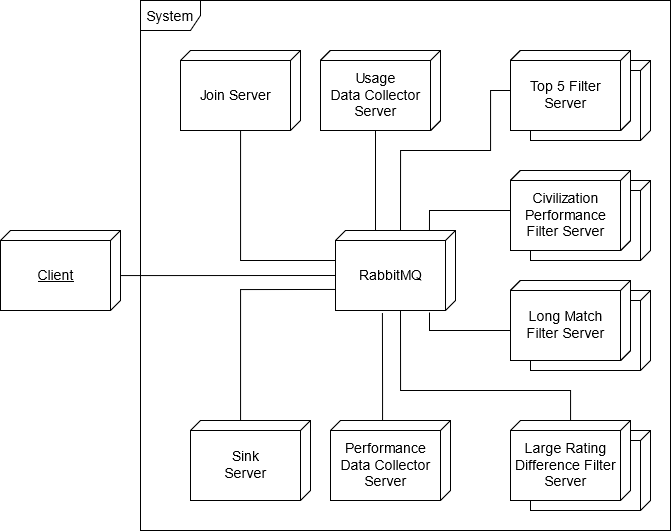

The diagram above was exported from draw.io. Its source (the exported page's mxGraphModel, read from the mxfile embedded in the PNG):
<mxGraphModel dx="1221" dy="664" grid="1" gridSize="10" guides="1" tooltips="1" connect="1" arrows="1" fold="1" page="1" pageScale="1" pageWidth="850" pageHeight="1100" math="0" shadow="0">
  <root>
    <mxCell id="0" />
    <mxCell id="1" parent="0" />
    <mxCell id="kFtSbwhtRL3FSOrJ8KP6-25" value="System" style="shape=umlFrame;whiteSpace=wrap;html=1;fontSize=14;align=center;verticalAlign=middle;" vertex="1" parent="1">
      <mxGeometry x="200" y="30" width="530" height="530" as="geometry" />
    </mxCell>
    <mxCell id="kFtSbwhtRL3FSOrJ8KP6-13" value="" style="verticalAlign=middle;align=center;spacingTop=8;spacingLeft=2;spacingRight=12;shape=cube;size=10;direction=south;fontStyle=4;html=1;fontSize=14;" vertex="1" parent="1">
      <mxGeometry x="590" y="460" width="120" height="80" as="geometry" />
    </mxCell>
    <mxCell id="kFtSbwhtRL3FSOrJ8KP6-12" value="" style="verticalAlign=middle;align=center;spacingTop=8;spacingLeft=2;spacingRight=12;shape=cube;size=10;direction=south;fontStyle=4;html=1;fontSize=14;" vertex="1" parent="1">
      <mxGeometry x="590" y="320" width="120" height="80" as="geometry" />
    </mxCell>
    <mxCell id="kFtSbwhtRL3FSOrJ8KP6-11" value="" style="verticalAlign=middle;align=center;spacingTop=8;spacingLeft=2;spacingRight=12;shape=cube;size=10;direction=south;fontStyle=4;html=1;fontSize=14;" vertex="1" parent="1">
      <mxGeometry x="590" y="210" width="120" height="80" as="geometry" />
    </mxCell>
    <mxCell id="kFtSbwhtRL3FSOrJ8KP6-4" value="" style="verticalAlign=middle;align=center;spacingTop=8;spacingLeft=2;spacingRight=12;shape=cube;size=10;direction=south;fontStyle=4;html=1;fontSize=14;" vertex="1" parent="1">
      <mxGeometry x="590" y="90" width="120" height="80" as="geometry" />
    </mxCell>
    <mxCell id="kFtSbwhtRL3FSOrJ8KP6-29" style="edgeStyle=orthogonalEdgeStyle;rounded=0;orthogonalLoop=1;jettySize=auto;html=1;exitX=0;exitY=0;exitDx=0;exitDy=55;exitPerimeter=0;entryX=0;entryY=0;entryDx=80;entryDy=65;entryPerimeter=0;fontSize=14;endArrow=none;endFill=0;" edge="1" parent="1" source="kFtSbwhtRL3FSOrJ8KP6-1" target="kFtSbwhtRL3FSOrJ8KP6-10">
      <mxGeometry relative="1" as="geometry">
        <Array as="points">
          <mxPoint x="435" y="260" />
        </Array>
      </mxGeometry>
    </mxCell>
    <mxCell id="kFtSbwhtRL3FSOrJ8KP6-1" value="RabbitMQ" style="verticalAlign=middle;align=center;spacingTop=8;spacingLeft=2;spacingRight=12;shape=cube;size=10;direction=south;fontStyle=0;html=1;fontSize=14;" vertex="1" parent="1">
      <mxGeometry x="395" y="260" width="120" height="80" as="geometry" />
    </mxCell>
    <mxCell id="kFtSbwhtRL3FSOrJ8KP6-30" style="edgeStyle=orthogonalEdgeStyle;rounded=0;orthogonalLoop=1;jettySize=auto;html=1;fontSize=14;endArrow=none;endFill=0;" edge="1" parent="1" source="kFtSbwhtRL3FSOrJ8KP6-2">
      <mxGeometry relative="1" as="geometry">
        <mxPoint x="395" y="290" as="targetPoint" />
        <Array as="points">
          <mxPoint x="300" y="290" />
          <mxPoint x="395" y="290" />
        </Array>
      </mxGeometry>
    </mxCell>
    <mxCell id="kFtSbwhtRL3FSOrJ8KP6-2" value="Join Server" style="verticalAlign=middle;align=center;spacingTop=8;spacingLeft=2;spacingRight=12;shape=cube;size=10;direction=south;fontStyle=0;html=1;fontSize=14;" vertex="1" parent="1">
      <mxGeometry x="240" y="80" width="120" height="80" as="geometry" />
    </mxCell>
    <mxCell id="kFtSbwhtRL3FSOrJ8KP6-14" style="edgeStyle=orthogonalEdgeStyle;rounded=0;orthogonalLoop=1;jettySize=auto;html=1;entryX=0;entryY=0;entryDx=0;entryDy=55;entryPerimeter=0;fontSize=14;endArrow=none;endFill=0;" edge="1" parent="1" source="kFtSbwhtRL3FSOrJ8KP6-3" target="kFtSbwhtRL3FSOrJ8KP6-1">
      <mxGeometry relative="1" as="geometry">
        <Array as="points">
          <mxPoint x="550" y="120" />
          <mxPoint x="550" y="180" />
          <mxPoint x="460" y="180" />
        </Array>
      </mxGeometry>
    </mxCell>
    <mxCell id="kFtSbwhtRL3FSOrJ8KP6-3" value="&lt;div&gt;Top 5 Filter&lt;/div&gt;&lt;div&gt;Server&lt;br&gt;&lt;/div&gt;" style="verticalAlign=middle;align=center;spacingTop=8;spacingLeft=2;spacingRight=12;shape=cube;size=10;direction=south;fontStyle=4;html=1;fontSize=14;" vertex="1" parent="1">
      <mxGeometry x="570" y="80" width="120" height="80" as="geometry" />
    </mxCell>
    <mxCell id="kFtSbwhtRL3FSOrJ8KP6-23" style="edgeStyle=orthogonalEdgeStyle;rounded=0;orthogonalLoop=1;jettySize=auto;html=1;entryX=0.001;entryY=0.217;entryDx=0;entryDy=0;entryPerimeter=0;fontSize=14;endArrow=none;endFill=0;" edge="1" parent="1" source="kFtSbwhtRL3FSOrJ8KP6-5" target="kFtSbwhtRL3FSOrJ8KP6-1">
      <mxGeometry relative="1" as="geometry" />
    </mxCell>
    <mxCell id="kFtSbwhtRL3FSOrJ8KP6-5" value="&lt;div&gt;Civilization&lt;/div&gt;&lt;div&gt;Performance&lt;/div&gt;&lt;div&gt;Filter Server&lt;br&gt;&lt;/div&gt;" style="verticalAlign=middle;align=center;spacingTop=8;spacingLeft=2;spacingRight=12;shape=cube;size=10;direction=south;fontStyle=4;html=1;fontSize=14;" vertex="1" parent="1">
      <mxGeometry x="570" y="200" width="120" height="80" as="geometry" />
    </mxCell>
    <mxCell id="kFtSbwhtRL3FSOrJ8KP6-24" style="edgeStyle=orthogonalEdgeStyle;rounded=0;orthogonalLoop=1;jettySize=auto;html=1;fontSize=14;endArrow=none;endFill=0;" edge="1" parent="1" source="kFtSbwhtRL3FSOrJ8KP6-6">
      <mxGeometry relative="1" as="geometry">
        <mxPoint x="489" y="342" as="targetPoint" />
        <Array as="points">
          <mxPoint x="489" y="360" />
        </Array>
      </mxGeometry>
    </mxCell>
    <mxCell id="kFtSbwhtRL3FSOrJ8KP6-6" value="&lt;div&gt;Long Match&lt;/div&gt;&lt;div&gt;Filter Server&lt;br&gt;&lt;/div&gt;" style="verticalAlign=middle;align=center;spacingTop=8;spacingLeft=2;spacingRight=12;shape=cube;size=10;direction=south;fontStyle=4;html=1;fontSize=14;" vertex="1" parent="1">
      <mxGeometry x="570" y="310" width="120" height="80" as="geometry" />
    </mxCell>
    <mxCell id="kFtSbwhtRL3FSOrJ8KP6-17" style="edgeStyle=orthogonalEdgeStyle;rounded=0;orthogonalLoop=1;jettySize=auto;html=1;fontSize=14;endArrow=none;endFill=0;" edge="1" parent="1" source="kFtSbwhtRL3FSOrJ8KP6-7">
      <mxGeometry relative="1" as="geometry">
        <mxPoint x="460" y="340" as="targetPoint" />
        <Array as="points">
          <mxPoint x="630" y="420" />
          <mxPoint x="460" y="420" />
        </Array>
      </mxGeometry>
    </mxCell>
    <mxCell id="kFtSbwhtRL3FSOrJ8KP6-7" value="&lt;div&gt;Large Rating&lt;/div&gt;&lt;div&gt;Difference Filter&lt;/div&gt;&lt;div&gt;Server&lt;br&gt;&lt;/div&gt;" style="verticalAlign=middle;align=center;spacingTop=8;spacingLeft=2;spacingRight=12;shape=cube;size=10;direction=south;fontStyle=0;html=1;fontSize=14;" vertex="1" parent="1">
      <mxGeometry x="570" y="450" width="120" height="80" as="geometry" />
    </mxCell>
    <mxCell id="kFtSbwhtRL3FSOrJ8KP6-22" style="edgeStyle=orthogonalEdgeStyle;rounded=0;orthogonalLoop=1;jettySize=auto;html=1;entryX=0.737;entryY=1.001;entryDx=0;entryDy=0;entryPerimeter=0;fontSize=14;endArrow=none;endFill=0;" edge="1" parent="1" source="kFtSbwhtRL3FSOrJ8KP6-8" target="kFtSbwhtRL3FSOrJ8KP6-1">
      <mxGeometry relative="1" as="geometry">
        <Array as="points">
          <mxPoint x="300" y="319" />
        </Array>
      </mxGeometry>
    </mxCell>
    <mxCell id="kFtSbwhtRL3FSOrJ8KP6-8" value="&lt;div&gt;Sink&lt;/div&gt;&lt;div&gt;Server&lt;br&gt;&lt;/div&gt;" style="verticalAlign=middle;align=center;spacingTop=8;spacingLeft=2;spacingRight=12;shape=cube;size=10;direction=south;fontStyle=0;html=1;fontSize=14;" vertex="1" parent="1">
      <mxGeometry x="250" y="450" width="120" height="80" as="geometry" />
    </mxCell>
    <mxCell id="kFtSbwhtRL3FSOrJ8KP6-20" style="edgeStyle=orthogonalEdgeStyle;rounded=0;orthogonalLoop=1;jettySize=auto;html=1;fontSize=14;endArrow=none;endFill=0;entryX=1.031;entryY=0.609;entryDx=0;entryDy=0;entryPerimeter=0;" edge="1" parent="1" source="kFtSbwhtRL3FSOrJ8KP6-9" target="kFtSbwhtRL3FSOrJ8KP6-1">
      <mxGeometry relative="1" as="geometry">
        <mxPoint x="442" y="330" as="targetPoint" />
        <Array as="points">
          <mxPoint x="442" y="420" />
          <mxPoint x="442" y="420" />
        </Array>
      </mxGeometry>
    </mxCell>
    <mxCell id="kFtSbwhtRL3FSOrJ8KP6-9" value="&lt;div&gt;Performance&lt;/div&gt;&lt;div&gt;Data Collector&lt;/div&gt;&lt;div&gt;Server&lt;br&gt;&lt;/div&gt;" style="verticalAlign=middle;align=center;spacingTop=8;spacingLeft=2;spacingRight=12;shape=cube;size=10;direction=south;fontStyle=0;html=1;fontSize=14;" vertex="1" parent="1">
      <mxGeometry x="390" y="450" width="120" height="80" as="geometry" />
    </mxCell>
    <mxCell id="kFtSbwhtRL3FSOrJ8KP6-10" value="Usage&lt;div&gt;Data Collector&lt;/div&gt;&lt;div&gt;Server&lt;br&gt;&lt;/div&gt;" style="verticalAlign=middle;align=center;spacingTop=8;spacingLeft=2;spacingRight=12;shape=cube;size=10;direction=south;fontStyle=4;html=1;fontSize=14;" vertex="1" parent="1">
      <mxGeometry x="380" y="80" width="120" height="80" as="geometry" />
    </mxCell>
    <mxCell id="kFtSbwhtRL3FSOrJ8KP6-27" style="edgeStyle=orthogonalEdgeStyle;rounded=0;orthogonalLoop=1;jettySize=auto;html=1;entryX=0;entryY=0;entryDx=45;entryDy=120;entryPerimeter=0;fontSize=14;endArrow=none;endFill=0;" edge="1" parent="1" source="kFtSbwhtRL3FSOrJ8KP6-26" target="kFtSbwhtRL3FSOrJ8KP6-1">
      <mxGeometry relative="1" as="geometry">
        <Array as="points">
          <mxPoint x="230" y="305" />
          <mxPoint x="230" y="305" />
        </Array>
      </mxGeometry>
    </mxCell>
    <mxCell id="kFtSbwhtRL3FSOrJ8KP6-26" value="Client" style="verticalAlign=middle;align=center;spacingTop=8;spacingLeft=2;spacingRight=12;shape=cube;size=10;direction=south;fontStyle=4;html=1;fontSize=14;" vertex="1" parent="1">
      <mxGeometry x="60" y="260" width="120" height="80" as="geometry" />
    </mxCell>
    <mxCell id="kFtSbwhtRL3FSOrJ8KP6-31" value="Usage&lt;div&gt;Data Collector&lt;/div&gt;&lt;div&gt;Server&lt;br&gt;&lt;/div&gt;" style="verticalAlign=middle;align=center;spacingTop=8;spacingLeft=2;spacingRight=12;shape=cube;size=10;direction=south;fontStyle=4;html=1;fontSize=14;" vertex="1" parent="1">
      <mxGeometry x="380" y="80" width="120" height="80" as="geometry" />
    </mxCell>
    <mxCell id="kFtSbwhtRL3FSOrJ8KP6-32" value="&lt;div&gt;Top 5 Filter&lt;/div&gt;&lt;div&gt;Server&lt;br&gt;&lt;/div&gt;" style="verticalAlign=middle;align=center;spacingTop=8;spacingLeft=2;spacingRight=12;shape=cube;size=10;direction=south;fontStyle=4;html=1;fontSize=14;" vertex="1" parent="1">
      <mxGeometry x="570" y="80" width="120" height="80" as="geometry" />
    </mxCell>
    <mxCell id="kFtSbwhtRL3FSOrJ8KP6-33" value="&lt;div&gt;Civilization&lt;/div&gt;&lt;div&gt;Performance&lt;/div&gt;&lt;div&gt;Filter Server&lt;br&gt;&lt;/div&gt;" style="verticalAlign=middle;align=center;spacingTop=8;spacingLeft=2;spacingRight=12;shape=cube;size=10;direction=south;fontStyle=4;html=1;fontSize=14;" vertex="1" parent="1">
      <mxGeometry x="570" y="200" width="120" height="80" as="geometry" />
    </mxCell>
    <mxCell id="kFtSbwhtRL3FSOrJ8KP6-34" value="&lt;div&gt;Long Match&lt;/div&gt;&lt;div&gt;Filter Server&lt;br&gt;&lt;/div&gt;" style="verticalAlign=middle;align=center;spacingTop=8;spacingLeft=2;spacingRight=12;shape=cube;size=10;direction=south;fontStyle=4;html=1;fontSize=14;" vertex="1" parent="1">
      <mxGeometry x="570" y="310" width="120" height="80" as="geometry" />
    </mxCell>
    <mxCell id="kFtSbwhtRL3FSOrJ8KP6-35" value="Usage&lt;div&gt;Data Collector&lt;/div&gt;&lt;div&gt;Server&lt;br&gt;&lt;/div&gt;" style="verticalAlign=middle;align=center;spacingTop=8;spacingLeft=2;spacingRight=12;shape=cube;size=10;direction=south;fontStyle=0;html=1;fontSize=14;" vertex="1" parent="1">
      <mxGeometry x="380" y="80" width="120" height="80" as="geometry" />
    </mxCell>
    <mxCell id="kFtSbwhtRL3FSOrJ8KP6-36" value="&lt;div&gt;Top 5 Filter&lt;/div&gt;&lt;div&gt;Server&lt;br&gt;&lt;/div&gt;" style="verticalAlign=middle;align=center;spacingTop=8;spacingLeft=2;spacingRight=12;shape=cube;size=10;direction=south;fontStyle=0;html=1;fontSize=14;" vertex="1" parent="1">
      <mxGeometry x="570" y="80" width="120" height="80" as="geometry" />
    </mxCell>
    <mxCell id="kFtSbwhtRL3FSOrJ8KP6-37" value="&lt;div&gt;Civilization&lt;/div&gt;&lt;div&gt;Performance&lt;/div&gt;&lt;div&gt;Filter Server&lt;br&gt;&lt;/div&gt;" style="verticalAlign=middle;align=center;spacingTop=8;spacingLeft=2;spacingRight=12;shape=cube;size=10;direction=south;fontStyle=0;html=1;fontSize=14;" vertex="1" parent="1">
      <mxGeometry x="570" y="200" width="120" height="80" as="geometry" />
    </mxCell>
    <mxCell id="kFtSbwhtRL3FSOrJ8KP6-38" value="&lt;div&gt;Long Match&lt;/div&gt;&lt;div&gt;Filter Server&lt;br&gt;&lt;/div&gt;" style="verticalAlign=middle;align=center;spacingTop=8;spacingLeft=2;spacingRight=12;shape=cube;size=10;direction=south;fontStyle=0;html=1;fontSize=14;" vertex="1" parent="1">
      <mxGeometry x="570" y="310" width="120" height="80" as="geometry" />
    </mxCell>
  </root>
</mxGraphModel>